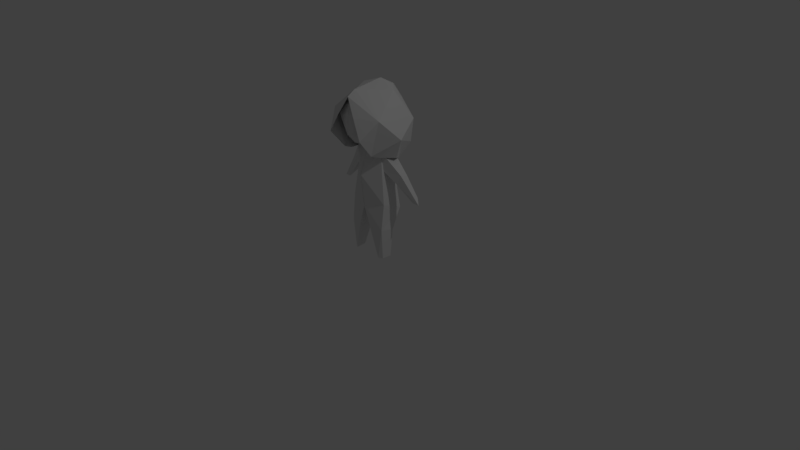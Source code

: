 # Source: player.blend  (saved by Blender 2.78.0; exported with 4.5.12 LTS)
import bpy
from mathutils import Matrix  # noqa: F401  (used for matrix-valued properties, if any)

bpy.ops.wm.read_factory_settings(use_empty=True)
scene = bpy.context.scene
scene.name = 'Scene'

# ---- collections
col_collection_1 = bpy.data.collections.new('Collection 1'); scene.collection.children.link(col_collection_1)

# ---- world
world_world = bpy.data.worlds.new('World'); scene.world = world_world
world_world.color = (0.05088, 0.05088, 0.05088)
world_world.use_sun_shadow = False
world_world.sun_shadow_jitter_overblur = 0.0
world_world.cycles.sampling_method = 'MANUAL'

# ---- cameras
cam_camera = bpy.data.cameras.new('Camera')
cam_camera.clip_end = 100.0
cam_camera.lens = 35.0
cam_camera.sensor_width = 32.0
cam_camera.sensor_height = 18.0
cam_camera.ortho_scale = 7.314
cam_camera.dof.focus_distance = 0.0
cam_camera.dof.aperture_fstop = 128.0

# ---- lights
light_lamp = bpy.data.lights.new('Lamp', 'POINT')
light_lamp.transmission_factor = 0.0
light_lamp.cutoff_distance = 30.0
light_lamp.energy = 100.0
light_lamp.shadow_buffer_clip_start = 1.001
light_lamp.shadow_soft_size = 0.1
light_lamp.shadow_maximum_resolution = 0.006
light_lamp.use_absolute_resolution = True

# ---- meshes
me_cube_002 = bpy.data.meshes.new('Cube.002')
me_cube_002.from_pydata([(1.2, 2.22, 7.049), (1.651, 2.002, 8.672), (1.258, 0.7712, 10.52), (1.903, -0.941, 9.215), (1.151, -0.8996, 6.898), (-0.01677, 1.83, 6.117), (0.6282, -1.725, 9.275), (2.209, 0.4857, 7.825), (1.189, -0.3565, 6.691), (0.9554, 1.496, 6.125), (0.4156, 1.621, 5.914), (1.547, 0.7262, 6.494), (1.278, -1.854, 8.063), (1.386, 1.493, 8.708), (1.126, 1.386, 7.846), (1.712, 0.6706, 8.164), (1.012, -0.9298, 7.97), (1.329, -1.1, 9.0), (1.211, -0.2399, 7.504), (1.141, 0.6606, 10.22), (1.137, 0.02276, 10.06), (1.654, 0.02128, 9.216), (-0.01799, -1.301, 10.22), (1.09, 0.1258, 5.678), (1.357, 1.19, 3.143), (1.307, -0.08602, 3.608), (1.379, 0.5492, 1.84), (1.278, -0.2659, 1.968), (0.5625, 0.7072, 1.882), (0.486, -0.4249, 1.824), (0.9991, 1.054, 5.614), (0.9789, 0.01605, 6.906), (2.876, 1.189, 4.221), (2.085, 0.5646, 5.566), (1.799, 1.062, 5.019), (1.867, 0.4731, 4.954), (2.032, 1.117, 5.433), (1.215, -0.1205, 0.006497), (0.9745, -0.2813, 0.01972), (1.031, 0.4054, 0.01887), (1.295, 0.4446, 0.02735), (3.263, 0.8882, 3.937), (2.823, 0.8276, 3.982), (-0.01677, 2.68, 9.358), (-0.01677, 0.9582, 10.96), (-0.01677, 2.826, 8.254), (-0.01677, -1.021, 10.69), (-0.01677, 1.938, 10.42), (-0.01677, -1.536, 10.36), (-0.01677, 1.641, 10.04), (-0.01677, -1.583, 9.381), (-0.01677, 1.212, 7.441), (-0.01677, -0.4777, 10.61), (-0.01677, 2.193, 8.764), (-0.01677, -1.645, 8.124), (-0.01677, -0.1312, 7.084), (-0.01677, 0.5947, 10.73), (-0.01677, -1.093, 7.491), (-0.01554, -1.301, 10.22), (-0.01677, 1.472, 3.675), (-0.01677, -0.4997, 3.351), (-0.01677, -0.7361, 5.406), (-0.01677, 1.493, 3.119)], [(50, 58), (58, 52)], [(43, 47, 2), (43, 2, 1), (45, 1, 0), (0, 9, 5), (0, 5, 45), (1, 2, 7), (4, 7, 3), (3, 12, 4), (8, 11, 7, 4), (2, 47, 44), (2, 46, 3), (9, 10, 5), (13, 53, 49), (53, 13, 14), (14, 51, 53), (15, 18, 14), (19, 21, 13), (15, 21, 16), (16, 18, 15), (54, 57, 16), (17, 22, 50), (57, 55, 18), (19, 56, 20), (20, 56, 52), (52, 22, 20), (24, 30, 23, 25), (24, 62, 59), (29, 28, 39, 38), (33, 41, 32, 36), (43, 1, 45), (9, 0, 7, 11), (48, 6, 3, 46), (0, 1, 7), (3, 7, 2), (44, 46, 2), (22, 17, 21, 20), (6, 12, 3), (15, 13, 21), (15, 14, 13), (19, 20, 21), (55, 51, 14, 18), (16, 21, 17), (16, 57, 18), (16, 17, 54), (50, 54, 17), (49, 56, 19, 13), (28, 62, 24, 26), (60, 25, 23, 31, 61), (27, 26, 24, 25), (35, 23, 30, 34), (34, 36, 32), (60, 29, 27, 25), (23, 35, 33, 31), (30, 51, 36, 34), (31, 33, 36, 51), (41, 33, 35, 42), (38, 39, 40, 37), (27, 29, 38, 37), (28, 26, 40, 39), (26, 27, 37, 40), (42, 35, 34, 32), (30, 24, 59, 51), (62, 28, 29, 60), (32, 41, 42), (51, 61, 31), (31, 51, 55), (55, 61, 31)])
_uv = me_cube_002.uv_layers.new(name='UVMap')
_uv.uv.foreach_set('vector', [0.4299, 0.4128, 0.3126, 0.4513, 0.2216, 0.3408, 0.4299, 0.4128, 0.2216, 0.3408, 0.3573, 0.2616, 0.5085, 0.3282, 0.3573, 0.2616, 0.4479, 0.1747, 0.4479, 0.1747, 0.4728, 0.07444, 0.571, 0.1069, 0.4479, 0.1747, 0.571, 0.1069, 0.5085, 0.3282, 0.3573, 0.2616, 0.2216, 0.3408, 0.2886, 0.1515, 0.2084, 0.0002759, 0.2886, 0.1515, 0.1527, 0.1978, 0.1527, 0.1978, 0.09079, 0.08439, 0.2084, 0.0002759, 0.2665, 0.006653, 0.3727, 0.05372, 0.2886, 0.1515, 0.2084, 0.0002759, 0.2216, 0.3408, 0.3126, 0.4513, 0.2053, 0.4513, 0.2216, 0.3408, 0.03687, 0.3629, 0.1527, 0.1978, 0.4728, 0.07444, 0.5324, 0.07137, 0.571, 0.1069, 0.281, 0.7332, 0.4149, 0.7055, 0.3908, 0.8635, 0.4149, 0.7055, 0.281, 0.7332, 0.2719, 0.6744, 0.2719, 0.6744, 0.296, 0.5647, 0.4149, 0.7055, 0.2256, 0.7101, 0.1694, 0.6646, 0.2719, 0.6744, 0.2489, 0.8385, 0.1964, 0.7723, 0.281, 0.7332, 0.2256, 0.7101, 0.1964, 0.7723, 0.1188, 0.6952, 0.1188, 0.6952, 0.1694, 0.6646, 0.2256, 0.7101, 0.0002759, 0.6927, 0.05245, 0.6131, 0.1188, 0.6952, 0.1237, 0.7705, 0.05839, 0.9182, 0.01378, 0.8323, 0.05245, 0.6131, 0.1506, 0.5578, 0.1694, 0.6646, 0.2489, 0.8385, 0.2688, 0.9514, 0.202, 0.8392, 0.202, 0.8392, 0.2688, 0.9514, 0.1503, 0.9514, 0.1503, 0.9514, 0.05839, 0.9182, 0.202, 0.8392, 0.5552, 0.4518, 0.689, 0.61, 0.6358, 0.6663, 0.5049, 0.5526, 0.7315, 0.0002759, 0.8482, 0.0002759, 0.847, 0.04637, 0.7501, 0.6035, 0.7064, 0.5205, 0.8599, 0.4737, 0.8836, 0.5254, 0.6453, 0.1554, 0.7098, 0.0002759, 0.7274, 0.04364, 0.692, 0.1602, 0.4299, 0.4128, 0.3573, 0.2616, 0.5085, 0.3282, 0.4728, 0.07444, 0.4479, 0.1747, 0.2886, 0.1515, 0.3727, 0.05372, 0.0002759, 0.3185, 0.03218, 0.2017, 0.1527, 0.1978, 0.03687, 0.3629, 0.4479, 0.1747, 0.3573, 0.2616, 0.2886, 0.1515, 0.1527, 0.1978, 0.2886, 0.1515, 0.2216, 0.3408, 0.2053, 0.4513, 0.03687, 0.3629, 0.2216, 0.3408, 0.05839, 0.9182, 0.1237, 0.7705, 0.1964, 0.7723, 0.202, 0.8392, 0.03218, 0.2017, 0.09079, 0.08439, 0.1527, 0.1978, 0.2256, 0.7101, 0.281, 0.7332, 0.1964, 0.7723, 0.2256, 0.7101, 0.2719, 0.6744, 0.281, 0.7332, 0.2489, 0.8385, 0.202, 0.8392, 0.1964, 0.7723, 0.1506, 0.5578, 0.296, 0.5647, 0.2719, 0.6744, 0.1694, 0.6646, 0.1188, 0.6952, 0.1964, 0.7723, 0.1237, 0.7705, 0.1188, 0.6952, 0.05245, 0.6131, 0.1694, 0.6646, 0.1188, 0.6952, 0.1237, 0.7705, 0.0002759, 0.6927, 0.01378, 0.8323, 0.0002759, 0.6927, 0.1237, 0.7705, 0.3908, 0.8635, 0.2688, 0.9514, 0.2489, 0.8385, 0.281, 0.7332, 0.7224, 0.867, 0.7814, 0.7504, 0.8503, 0.8445, 0.7604, 0.9246, 0.4155, 0.6279, 0.5049, 0.5526, 0.6358, 0.6663, 0.7059, 0.7413, 0.5441, 0.7413, 0.5625, 0.891, 0.5024, 0.9246, 0.4155, 0.8413, 0.5015, 0.7686, 0.9854, 0.1169, 0.991, 0.2094, 0.9156, 0.1917, 0.9363, 0.1117, 0.731, 0.1548, 0.692, 0.1602, 0.7274, 0.04364, 0.6153, 0.7418, 0.6285, 0.8746, 0.5625, 0.891, 0.5015, 0.7686, 0.8487, 0.2367, 0.8688, 0.1463, 0.915, 0.1748, 0.9005, 0.3252, 0.731, 0.2374, 0.6568, 0.3954, 0.692, 0.1602, 0.731, 0.1548, 0.5715, 0.2876, 0.6453, 0.1554, 0.692, 0.1602, 0.6568, 0.3954, 0.915, 0.006122, 0.915, 0.1748, 0.8688, 0.1463, 0.8876, 0.03099, 0.8836, 0.5254, 0.9399, 0.537, 0.9385, 0.562, 0.8972, 0.5451, 0.7898, 0.6584, 0.7501, 0.6035, 0.8836, 0.5254, 0.8972, 0.5451, 0.7064, 0.5205, 0.708, 0.4518, 0.8581, 0.4518, 0.8599, 0.4737, 0.8596, 0.6959, 0.7898, 0.6584, 0.8972, 0.5451, 0.9385, 0.562, 0.991, 0.0002759, 0.9854, 0.1169, 0.9363, 0.1117, 0.9548, 0.001709, 0.7545, 0.2062, 0.7315, 0.0002759, 0.847, 0.04637, 0.8371, 0.3591, 0.7814, 0.7504, 0.7224, 0.867, 0.6285, 0.8746, 0.6153, 0.7418, 0.8684, 0.0002759, 0.915, 0.006122, 0.8876, 0.03099, 0.8509, 0.9753, 0.8509, 0.7418, 0.943, 0.8748, 0.1658, 0.4518, 0.296, 0.5647, 0.1506, 0.5578, 0.9156, 0.3578, 0.9156, 0.2099, 0.9997, 0.3481])
me_cube_002.use_remesh_preserve_volume = False
me_cube_002.use_remesh_preserve_attributes = False
me_cube_002.use_mirror_x = True
me_cube_002.update()
arm_armature = bpy.data.armatures.new('Armature')  # bones are not reproduced

# ---- objects
ob_armature = bpy.data.objects.new('Armature', arm_armature)
ob_player = bpy.data.objects.new('Player', me_cube_002)
ob_lamp = bpy.data.objects.new('Lamp', light_lamp)
ob_camera = bpy.data.objects.new('Camera', cam_camera)

# ---- transforms, parenting, visibility, modifiers, constraints
ob_armature.location = (0.0, 0.0, 0.7372)
ob_armature.scale = (0.2, 0.2, 0.2)
ob_armature.show_in_front = True
ob_armature.lineart.crease_threshold = 0.0
ob_player.parent = ob_armature
ob_player.matrix_parent_inverse = Matrix(((1.0, 0.0, 0.0, -0.0), (0.0, 1.0, 0.0, -0.0), (0.0, 0.0, 1.0, -3.535), (0.0, 0.0, 0.0, 1.0)))
ob_player.location = (0.0173, 0.1578, 0.001126)
ob_player.scale = (1.032, 1.032, 1.032)
ob_player.lineart.crease_threshold = 0.0
ob_player.use_mesh_mirror_x = True
_vg = ob_player.vertex_groups.new(name='Torso')
for _i, _w in zip([23, 24, 25, 29, 30, 31, 51, 59, 60, 61, 62], [0.03095, 0.05679, 0.07973, 0.02134, 0.01446, 0.004689, 0.002664, 0.5873, 0.8353, 0.8388, 0.2926]): _vg.add([_i], _w, 'REPLACE')
_vg = ob_player.vertex_groups.new(name='Chest')
for _i, _w in zip([23, 25, 27, 28, 29, 31, 37, 38, 39, 40, 59, 60, 62], [0.1738, 0.05838, 0.01825, 0.001827, 0.001391, 0.05443, 0.001621, 0.02103, 0.003272, 1.165e-05, 0.1683, 0.3569, 0.282]): _vg.add([_i], _w, 'REPLACE')
_vg = ob_player.vertex_groups.new(name='Head')
for _i, _w in zip([0, 1, 2, 3, 4, 5, 6, 7, 8, 9, 10, 11, 12, 13, 14, 15, 16, 17, 18, 19, 20, 21, 22, 23, 30, 31, 33, 34, 35, 36, 43, 44, 45, 46, 47, 48, 49, 50, 51, 52, 53, 54, 55, 56, 57, 58, 59, 60, 61], [0.1528, 0.6405, 1.0, 0.8095, 1.0, 0.2313, 1.0, 0.9862, 0.9816, 0.2586, 0.4391, 0.1826, 0.963, 0.9898, 0.9743, 0.8869, 0.9858, 0.9967, 0.4813, 0.9978, 0.9984, 0.9968, 0.9984, 0.0, 0.0, 0.0, 0.0, 0.0, 0.0, 0.0, 1.0, 1.0, 1.0, 1.0, 1.0, 1.0, 0.9933, 0.9964, 0.0, 0.9994, 0.9811, 0.6294, 0.8115, 0.9982, 0.7613, 1.0, 0.0, 0.0, 0.0]): _vg.add([_i], _w, 'REPLACE')
_vg = ob_player.vertex_groups.new(name='Arm.L')
for _i, _w in zip([0, 1, 2, 3, 4, 5, 6, 7, 8, 9, 10, 11, 12, 14, 16, 17, 18, 22, 23, 24, 25, 28, 29, 30, 31, 32, 33, 34, 35, 36, 41, 42, 43, 45, 46, 48, 50, 51, 53, 54, 55, 57, 59, 60, 61, 62], [0.0, 0.0, 0.0, 0.0, 0.0, 0.0, 0.0, 0.0, 0.0, 0.0, 0.0, 0.0, 0.0, 0.0, 0.0, 0.0, 0.0, 0.0, 0.0, 0.0, 0.0, 0.0, 0.0, 0.0, 0.0, 0.0, 0.7732, 0.5906, 0.8071, 0.1287, 0.0, 0.02066, 0.0, 0.0, 0.0, 0.0, 0.0, 0.0, 0.001293, 0.0, 0.0, 0.0, 0.0, 0.0, 0.0, 0.0]): _vg.add([_i], _w, 'REPLACE')
_vg = ob_player.vertex_groups.new(name='Forearm.L')
for _i, _w in zip([0, 4, 5, 6, 8, 9, 10, 11, 12, 14, 16, 18, 23, 24, 28, 30, 31, 32, 33, 34, 35, 36, 41, 42, 46, 48, 59, 61, 62], [0.0, 0.0, 0.0, 0.0, 0.0, 0.0, 0.0, 0.0, 0.0, 0.0, 0.0, 0.0, 0.0, 0.0, 0.0, 0.0, 0.0, 0.9797, 0.0, 0.04684, 0.0, 0.0, 1.011, 0.9648, 0.0, 0.0, 0.0, 0.0, 0.0]): _vg.add([_i], _w, 'REPLACE')
_vg = ob_player.vertex_groups.new(name='Arm.R')
for _i, _w in zip([5, 43, 45, 46, 48, 50, 51, 54, 55, 57, 58, 59, 60, 61, 62], [0.0, 0.0, 0.0, 0.0, 0.0, 0.0, 0.0, 0.0, 0.0, 0.0, 0.0, 0.0, 0.0, 0.0, 0.0]): _vg.add([_i], _w, 'REPLACE')
_vg = ob_player.vertex_groups.new(name='Forearm.R')
for _i, _w in zip([5, 46, 48, 59, 61, 62], [0.0, 0.0, 0.0, 0.0, 0.0, 0.0]): _vg.add([_i], _w, 'REPLACE')
_vg = ob_player.vertex_groups.new(name='Thigh.L')
for _i, _w in zip([23, 24, 25, 26, 27, 28, 29, 30, 34, 35, 38, 39, 59, 60, 61, 62], [0.0, 0.0, 0.0, 0.2565, 0.9301, 0.7185, 0.9205, 0.0, 0.0, 0.0, 0.005792, 0.004813, 0.3101, 0.1506, 0.0, 0.0]): _vg.add([_i], _w, 'REPLACE')
_vg = ob_player.vertex_groups.new(name='Calf.L')
for _i, _w in zip([24, 25, 26, 27, 28, 29, 37, 38, 39, 40, 59, 60, 62], [0.0, 0.0, 0.0, 0.0, 0.0, 0.0, 0.9921, 0.9712, 0.9718, 0.9762, 0.0, 0.0, 0.0]): _vg.add([_i], _w, 'REPLACE')
_vg = ob_player.vertex_groups.new(name='Thigh.R')
for _i, _w in zip([61, 62], [0.0, 0.0]): _vg.add([_i], _w, 'REPLACE')
_vg = ob_player.vertex_groups.new(name='Calf.R')
for _i, _w in zip([59, 60, 62], [0.0, 0.0, 0.0]): _vg.add([_i], _w, 'REPLACE')
_m = ob_player.modifiers.new('Mirror', 'MIRROR')
_m.use_clip = True
_m = ob_player.modifiers.new('Armature', 'ARMATURE')
_m.object = ob_armature
ob_lamp.location = (4.076, 1.005, 5.904)
ob_lamp.rotation_euler = (0.6503, 0.05522, 1.866)
ob_lamp.lock_rotations_4d = False
ob_lamp.empty_display_type = 'ARROWS'
ob_lamp.color = (0.0, 0.0, 0.0, 0.0)
ob_lamp.lineart.crease_threshold = 0.0
ob_camera.location = (7.481, -6.508, 5.344)
ob_camera.rotation_euler = (1.109, 0.0, 0.8149)
ob_camera.lock_rotations_4d = False
ob_camera.empty_display_type = 'ARROWS'
ob_camera.color = (0.0, 0.0, 0.0, 0.0)
ob_camera.display_type = 'WIRE'
ob_camera.lineart.crease_threshold = 0.0

# ---- collection membership
col_collection_1.objects.link(ob_armature)
col_collection_1.objects.link(ob_player)
col_collection_1.objects.link(ob_lamp)
col_collection_1.objects.link(ob_camera)

# ---- scene / render settings (as saved in the file)
scene.camera = ob_camera
scene.frame_start = 1; scene.frame_end = 20; scene.frame_set(10)
scene.render.engine = 'BLENDER_EEVEE_NEXT'
scene.render.resolution_percentage = 50
scene.render.dither_intensity = 0.0
scene.cycles.use_denoising = False
scene.cycles.samples = 128
scene.cycles.sampling_pattern = 'TABULATED_SOBOL'
scene.cycles.light_sampling_threshold = 0.0
scene.cycles.use_adaptive_sampling = False
scene.cycles.use_light_tree = False
scene.cycles.blur_glossy = 0.0
scene.cycles.sample_clamp_indirect = 0.0
scene.view_settings.view_transform = 'Standard'
bpy.context.view_layer.update()
